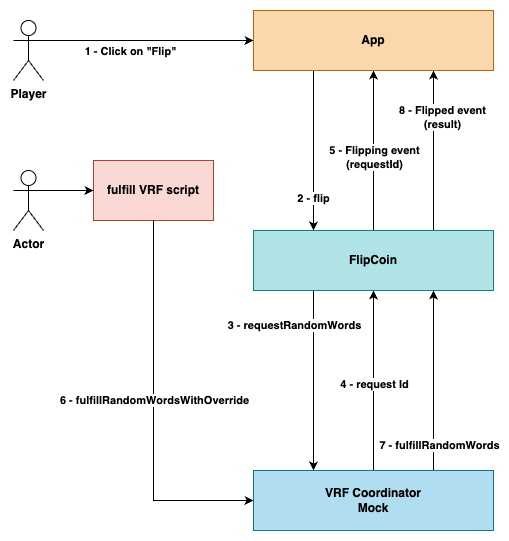

The diagram above was exported from draw.io. Its source (the exported page's mxGraphModel, read from the mxfile embedded in the PNG):
<mxGraphModel dx="1426" dy="790" grid="1" gridSize="10" guides="1" tooltips="1" connect="1" arrows="1" fold="1" page="1" pageScale="1" pageWidth="850" pageHeight="1100" math="0" shadow="0">
  <root>
    <mxCell id="0" />
    <mxCell id="1" parent="0" />
    <mxCell id="2aOVbRV7g7eo22Ysq3Pk-3" value="Player" style="shape=umlActor;verticalLabelPosition=bottom;verticalAlign=top;html=1;outlineConnect=0;fontStyle=1" vertex="1" parent="1">
      <mxGeometry x="200" y="30" width="30" height="60" as="geometry" />
    </mxCell>
    <mxCell id="2aOVbRV7g7eo22Ysq3Pk-4" value="" style="endArrow=classic;html=1;rounded=0;exitX=1;exitY=0.3333333333333333;exitDx=0;exitDy=0;exitPerimeter=0;entryX=0;entryY=0.5;entryDx=0;entryDy=0;fontStyle=1" edge="1" parent="1" source="2aOVbRV7g7eo22Ysq3Pk-3" target="2aOVbRV7g7eo22Ysq3Pk-37">
      <mxGeometry width="50" height="50" relative="1" as="geometry">
        <mxPoint x="400" y="430" as="sourcePoint" />
        <mxPoint x="550" y="90" as="targetPoint" />
      </mxGeometry>
    </mxCell>
    <mxCell id="2aOVbRV7g7eo22Ysq3Pk-5" value="1 - Click on &quot;Flip&quot;" style="edgeLabel;html=1;align=center;verticalAlign=middle;resizable=0;points=[];fontStyle=1" vertex="1" connectable="0" parent="2aOVbRV7g7eo22Ysq3Pk-4">
      <mxGeometry x="-0.2765" y="1" relative="1" as="geometry">
        <mxPoint x="10" y="11" as="offset" />
      </mxGeometry>
    </mxCell>
    <mxCell id="2aOVbRV7g7eo22Ysq3Pk-6" value="" style="endArrow=classic;html=1;rounded=0;exitX=0.25;exitY=1;exitDx=0;exitDy=0;entryX=0.25;entryY=0;entryDx=0;entryDy=0;fontStyle=1" edge="1" parent="1" source="2aOVbRV7g7eo22Ysq3Pk-37" target="2aOVbRV7g7eo22Ysq3Pk-38">
      <mxGeometry width="50" height="50" relative="1" as="geometry">
        <mxPoint x="575" y="140" as="sourcePoint" />
        <mxPoint x="620" y="240" as="targetPoint" />
      </mxGeometry>
    </mxCell>
    <mxCell id="2aOVbRV7g7eo22Ysq3Pk-7" value="2 - flip" style="edgeLabel;html=1;align=center;verticalAlign=middle;resizable=0;points=[];fontStyle=1" vertex="1" connectable="0" parent="2aOVbRV7g7eo22Ysq3Pk-6">
      <mxGeometry x="0.4503" y="-1" relative="1" as="geometry">
        <mxPoint y="11" as="offset" />
      </mxGeometry>
    </mxCell>
    <mxCell id="2aOVbRV7g7eo22Ysq3Pk-9" value="" style="endArrow=classic;html=1;rounded=0;exitX=0.25;exitY=1;exitDx=0;exitDy=0;entryX=0.25;entryY=0;entryDx=0;entryDy=0;fontStyle=1" edge="1" parent="1" source="2aOVbRV7g7eo22Ysq3Pk-38" target="2aOVbRV7g7eo22Ysq3Pk-39">
      <mxGeometry width="50" height="50" relative="1" as="geometry">
        <mxPoint x="680" y="260" as="sourcePoint" />
        <mxPoint x="560" y="500" as="targetPoint" />
      </mxGeometry>
    </mxCell>
    <mxCell id="2aOVbRV7g7eo22Ysq3Pk-10" value="3 - requestRandomWords" style="edgeLabel;html=1;align=center;verticalAlign=middle;resizable=0;points=[];fontStyle=1" vertex="1" connectable="0" parent="2aOVbRV7g7eo22Ysq3Pk-9">
      <mxGeometry x="0.1867" y="-2" relative="1" as="geometry">
        <mxPoint x="-18" y="-73" as="offset" />
      </mxGeometry>
    </mxCell>
    <mxCell id="2aOVbRV7g7eo22Ysq3Pk-11" value="" style="endArrow=classic;html=1;rounded=0;entryX=0.5;entryY=1;entryDx=0;entryDy=0;exitX=0.5;exitY=0;exitDx=0;exitDy=0;fontStyle=1" edge="1" parent="1" source="2aOVbRV7g7eo22Ysq3Pk-39" target="2aOVbRV7g7eo22Ysq3Pk-38">
      <mxGeometry width="50" height="50" relative="1" as="geometry">
        <mxPoint x="720" y="480" as="sourcePoint" />
        <mxPoint x="681" y="292" as="targetPoint" />
        <Array as="points" />
      </mxGeometry>
    </mxCell>
    <mxCell id="2aOVbRV7g7eo22Ysq3Pk-12" value="4 - request Id" style="edgeLabel;html=1;align=center;verticalAlign=middle;resizable=0;points=[];fontStyle=1" vertex="1" connectable="0" parent="2aOVbRV7g7eo22Ysq3Pk-11">
      <mxGeometry x="-0.3581" y="4" relative="1" as="geometry">
        <mxPoint x="4" y="-29" as="offset" />
      </mxGeometry>
    </mxCell>
    <mxCell id="2aOVbRV7g7eo22Ysq3Pk-13" value="" style="endArrow=classic;html=1;rounded=0;entryX=0.5;entryY=1;entryDx=0;entryDy=0;exitX=0.5;exitY=0;exitDx=0;exitDy=0;fontStyle=1" edge="1" parent="1" source="2aOVbRV7g7eo22Ysq3Pk-38" target="2aOVbRV7g7eo22Ysq3Pk-37">
      <mxGeometry width="50" height="50" relative="1" as="geometry">
        <mxPoint x="640" y="240" as="sourcePoint" />
        <mxPoint x="600" y="140" as="targetPoint" />
      </mxGeometry>
    </mxCell>
    <mxCell id="2aOVbRV7g7eo22Ysq3Pk-14" value="5 - Flipping event&lt;div&gt;(requestId)&lt;/div&gt;" style="edgeLabel;html=1;align=center;verticalAlign=middle;resizable=0;points=[];fontStyle=1" vertex="1" connectable="0" parent="2aOVbRV7g7eo22Ysq3Pk-13">
      <mxGeometry x="-0.12" y="2" relative="1" as="geometry">
        <mxPoint x="2" y="-4" as="offset" />
      </mxGeometry>
    </mxCell>
    <mxCell id="2aOVbRV7g7eo22Ysq3Pk-22" value="Actor" style="shape=umlActor;verticalLabelPosition=bottom;verticalAlign=top;html=1;outlineConnect=0;fontStyle=1" vertex="1" parent="1">
      <mxGeometry x="200" y="180" width="30" height="60" as="geometry" />
    </mxCell>
    <mxCell id="2aOVbRV7g7eo22Ysq3Pk-25" value="fulfill VRF script" style="rounded=0;whiteSpace=wrap;html=1;fillColor=#fad9d5;strokeColor=#ae4132;fontStyle=1" vertex="1" parent="1">
      <mxGeometry x="280" y="170" width="120" height="60" as="geometry" />
    </mxCell>
    <mxCell id="2aOVbRV7g7eo22Ysq3Pk-26" value="" style="endArrow=classic;html=1;rounded=0;exitX=1;exitY=0.3333333333333333;exitDx=0;exitDy=0;exitPerimeter=0;entryX=0;entryY=0.5;entryDx=0;entryDy=0;fontStyle=1" edge="1" parent="1" source="2aOVbRV7g7eo22Ysq3Pk-22" target="2aOVbRV7g7eo22Ysq3Pk-25">
      <mxGeometry width="50" height="50" relative="1" as="geometry">
        <mxPoint x="400" y="430" as="sourcePoint" />
        <mxPoint x="450" y="380" as="targetPoint" />
      </mxGeometry>
    </mxCell>
    <mxCell id="2aOVbRV7g7eo22Ysq3Pk-28" value="" style="endArrow=classic;html=1;rounded=0;exitX=0.5;exitY=1;exitDx=0;exitDy=0;entryX=0;entryY=0.5;entryDx=0;entryDy=0;fontStyle=1" edge="1" parent="1" source="2aOVbRV7g7eo22Ysq3Pk-25" target="2aOVbRV7g7eo22Ysq3Pk-39">
      <mxGeometry width="50" height="50" relative="1" as="geometry">
        <mxPoint x="400" y="430" as="sourcePoint" />
        <mxPoint x="350" y="520" as="targetPoint" />
        <Array as="points">
          <mxPoint x="340" y="510" />
        </Array>
      </mxGeometry>
    </mxCell>
    <mxCell id="2aOVbRV7g7eo22Ysq3Pk-29" value="6 - fulfillRandomWordsWithOverride" style="edgeLabel;html=1;align=center;verticalAlign=middle;resizable=0;points=[];fontStyle=1" vertex="1" connectable="0" parent="2aOVbRV7g7eo22Ysq3Pk-28">
      <mxGeometry x="0.0364" y="4" relative="1" as="geometry">
        <mxPoint x="-4" y="-18" as="offset" />
      </mxGeometry>
    </mxCell>
    <mxCell id="2aOVbRV7g7eo22Ysq3Pk-30" value="" style="endArrow=classic;html=1;rounded=0;entryX=0.75;entryY=1;entryDx=0;entryDy=0;exitX=0.75;exitY=0;exitDx=0;exitDy=0;fontStyle=1" edge="1" parent="1" source="2aOVbRV7g7eo22Ysq3Pk-39" target="2aOVbRV7g7eo22Ysq3Pk-38">
      <mxGeometry width="50" height="50" relative="1" as="geometry">
        <mxPoint x="560" y="560" as="sourcePoint" />
        <mxPoint x="680" y="320" as="targetPoint" />
      </mxGeometry>
    </mxCell>
    <mxCell id="2aOVbRV7g7eo22Ysq3Pk-31" value="7 - fulfillRandomWords" style="edgeLabel;html=1;align=center;verticalAlign=middle;resizable=0;points=[];fontStyle=1" vertex="1" connectable="0" parent="2aOVbRV7g7eo22Ysq3Pk-30">
      <mxGeometry x="-0.2133" y="2" relative="1" as="geometry">
        <mxPoint x="7" y="45" as="offset" />
      </mxGeometry>
    </mxCell>
    <mxCell id="2aOVbRV7g7eo22Ysq3Pk-32" value="" style="endArrow=classic;html=1;rounded=0;entryX=0.75;entryY=1;entryDx=0;entryDy=0;exitX=0.75;exitY=0;exitDx=0;exitDy=0;fontStyle=1" edge="1" parent="1" source="2aOVbRV7g7eo22Ysq3Pk-38" target="2aOVbRV7g7eo22Ysq3Pk-37">
      <mxGeometry width="50" height="50" relative="1" as="geometry">
        <mxPoint x="660" y="240" as="sourcePoint" />
        <mxPoint x="625" y="140" as="targetPoint" />
      </mxGeometry>
    </mxCell>
    <mxCell id="2aOVbRV7g7eo22Ysq3Pk-33" value="8 - Flipped event&lt;div&gt;(result)&lt;/div&gt;" style="edgeLabel;html=1;align=center;verticalAlign=middle;resizable=0;points=[];fontStyle=1" vertex="1" connectable="0" parent="2aOVbRV7g7eo22Ysq3Pk-32">
      <mxGeometry x="-0.16" y="4" relative="1" as="geometry">
        <mxPoint x="12" y="-47" as="offset" />
      </mxGeometry>
    </mxCell>
    <mxCell id="2aOVbRV7g7eo22Ysq3Pk-37" value="App" style="rounded=0;whiteSpace=wrap;html=1;fillColor=#fad7ac;strokeColor=#b46504;fontStyle=1" vertex="1" parent="1">
      <mxGeometry x="440" y="20" width="240" height="60" as="geometry" />
    </mxCell>
    <mxCell id="2aOVbRV7g7eo22Ysq3Pk-38" value="FlipCoin" style="rounded=0;whiteSpace=wrap;html=1;fillColor=#b0e3e6;strokeColor=#0e8088;fontStyle=1" vertex="1" parent="1">
      <mxGeometry x="440" y="240" width="240" height="60" as="geometry" />
    </mxCell>
    <mxCell id="2aOVbRV7g7eo22Ysq3Pk-39" value="VRF Coordinator&lt;div&gt;Mock&lt;/div&gt;" style="rounded=0;whiteSpace=wrap;html=1;fillColor=#b1ddf0;strokeColor=#10739e;fontStyle=1" vertex="1" parent="1">
      <mxGeometry x="440" y="480" width="240" height="60" as="geometry" />
    </mxCell>
  </root>
</mxGraphModel>